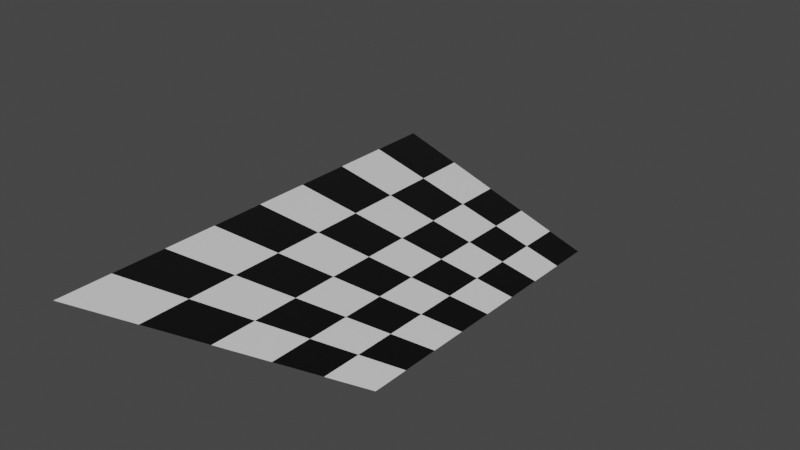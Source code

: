 # Source: BodenGefliest.blend  (saved by Blender 3.1.7; exported with 4.5.12 LTS)
import bpy
from mathutils import Matrix  # noqa: F401  (used for matrix-valued properties, if any)

bpy.ops.wm.read_factory_settings(use_empty=True)
scene = bpy.context.scene
scene.name = 'Scene'

# ---- collections
col_collection = bpy.data.collections.new('Collection'); scene.collection.children.link(col_collection)

# ---- materials (node trees are filled in below, after node groups)
mat_red = bpy.data.materials.new('Red')
mat_red.use_transparent_shadow = False
mat_red.diffuse_color = (1.0, 0.0, 0.0, 1.0)
mat_red.roughness = 0.5528
mat_material_003 = bpy.data.materials.new('Material.003')
mat_material_003.use_transparent_shadow = False

# ---- material node trees
mat_red.use_nodes = True; mat_red.node_tree.nodes.clear()
_N = mat_red.node_tree.nodes; _L = mat_red.node_tree.links
n0 = _N.new('ShaderNodeBsdfPrincipled'); n0.name = 'Principled BSDF'; n0.location = (10, 300)
n0.distribution = 'GGX'
n0.subsurface_method = 'RANDOM_WALK_SKIN'
n0.inputs[0].default_value = (1.0, 1.0, 1.0, 1.0)
n0.inputs[2].default_value = 0.5528
n0.inputs[3].default_value = 1.45
n0.inputs[27].default_value = (0.0, 0.0, 0.0, 1.0)
n0.inputs[28].default_value = 1.0
n1 = _N.new('ShaderNodeOutputMaterial'); n1.name = 'Material Output'; n1.location = (300, 300)
n2 = _N.new('ShaderNodeNormalMap'); n2.name = 'Normal Map'; n2.location = (-300, -300)
n2.label = 'Normal/Map'
_L.new(n0.outputs[0], n1.inputs[0])
_L.new(n2.outputs[0], n0.inputs[5])
n1.is_active_output = True
mat_material_003.use_nodes = True; mat_material_003.node_tree.nodes.clear()
_N = mat_material_003.node_tree.nodes; _L = mat_material_003.node_tree.links
n0 = _N.new('ShaderNodeBsdfPrincipled'); n0.name = 'Principled BSDF'; n0.location = (10, 300)
n0.distribution = 'GGX'
n0.subsurface_method = 'RANDOM_WALK_SKIN'
n0.inputs[0].default_value = (0.0, 0.0, 0.0, 1.0)
n0.inputs[3].default_value = 1.45
n0.inputs[27].default_value = (0.0, 0.0, 0.0, 1.0)
n0.inputs[28].default_value = 1.0
n1 = _N.new('ShaderNodeOutputMaterial'); n1.name = 'Material Output'; n1.location = (300, 300)
_L.new(n0.outputs[0], n1.inputs[0])
n1.is_active_output = True

# ---- world
world_world = bpy.data.worlds.new('World'); scene.world = world_world
world_world.use_nodes = True; world_world.node_tree.nodes.clear()
_N = world_world.node_tree.nodes; _L = world_world.node_tree.links
n0 = _N.new('ShaderNodeOutputWorld'); n0.name = 'World Output'; n0.location = (300, 300)
n1 = _N.new('ShaderNodeBackground'); n1.name = 'Background'; n1.location = (10, 300)
n1.inputs[0].default_value = (0.05088, 0.05088, 0.05088, 1.0)
_L.new(n1.outputs[0], n0.inputs[0])
n0.is_active_output = True
world_world.color = (0.05088, 0.05088, 0.05088)
world_world.use_sun_shadow = False
world_world.sun_shadow_jitter_overblur = 0.0

# ---- meshes
me_scene = bpy.data.meshes.new('Scene')
me_scene.from_pydata([(1000.0, -600.0, 0.0), (1000.0, -600.0, 2000.0), (-500.0, -300.0, 0.0), (-500.0, -300.0, 1000.0), (1000.0, -600.0, 1000.0), (1000.0, -600.0, 500.0), (1000.0, -600.0, 250.0), (1000.0, -600.0, 750.0), (1000.0, -600.0, 1500.0), (1000.0, -600.0, 1250.0), (1000.0, -600.0, 1750.0), (-500.0, -300.0, 500.0), (-500.0, -300.0, 750.0), (-500.0, -300.0, 250.0), (-500.0, -300.0, 875.0), (-500.0, -300.0, 625.0), (-500.0, -300.0, 375.0), (-500.0, -300.0, 125.0), (510.6, -502.1, 209.2), (511.2, -502.2, 0.0), (510.7, -502.1, 1046.0), (510.6, -502.1, 836.9), (510.7, -502.1, 1465.0), (510.7, -502.1, 1674.0), (510.6, -502.1, 627.7), (510.7, -502.1, 1255.0), (510.6, -502.1, 418.4), (155.2, -431.0, 0.0), (154.3, -430.9, 179.5), (154.3, -430.9, 1257.0), (154.3, -430.9, 1077.0), (154.3, -430.9, 718.1), (154.3, -430.9, 1436.0), (154.3, -430.9, 538.6), (154.3, -430.9, 897.6), (154.3, -430.9, 359.1), (-106.5, -378.7, 157.8), (-107.5, -378.5, 0.0), (-105.7, -378.9, 473.6), (-104.6, -379.1, 947.7), (-104.3, -379.1, 1106.0), (-106.1, -378.8, 315.7), (-105.4, -378.9, 631.5), (-105.0, -379.0, 789.6), (-103.9, -379.2, 1264.0), (-313.5, -337.3, 0.0), (-314.0, -337.2, 140.5), (-314.6, -337.1, 702.3), (-314.7, -337.1, 842.6), (-314.5, -337.1, 561.8), (-314.3, -337.1, 421.4), (-314.2, -337.2, 281.0), (-315.0, -337.0, 1123.0), (-314.9, -337.0, 983.0)], [], [(0, 19, 18, 6), (6, 18, 26, 5), (5, 26, 24, 7), (7, 24, 21, 4), (4, 21, 20, 9), (9, 20, 25, 8), (8, 25, 22, 10), (10, 22, 23, 1), (18, 19, 27, 28), (25, 20, 34, 30), (24, 26, 35, 33), (22, 25, 30, 29), (21, 24, 33, 31), (23, 22, 29, 32), (20, 21, 31, 34), (26, 18, 28, 35), (28, 27, 37, 36), (34, 31, 42, 43), (29, 30, 39, 40), (35, 28, 36, 41), (31, 33, 38, 42), (30, 34, 43, 39), (32, 29, 40, 44), (33, 35, 41, 38), (36, 37, 45, 46), (44, 40, 53, 52), (41, 36, 46, 51), (38, 41, 51, 50), (42, 38, 50, 49), (43, 42, 49, 47), (39, 43, 47, 48), (40, 39, 48, 53), (46, 45, 2, 17), (53, 48, 12, 14), (49, 50, 16, 11), (52, 53, 14, 3), (47, 49, 11, 15), (51, 46, 17, 13), (48, 47, 15, 12), (50, 51, 13, 16)])
me_scene.polygons.foreach_set('use_smooth', [True] * 40)
me_scene.polygons.foreach_set('material_index', [0, 1, 0, 1, 0, 1, 0, 1, 1, 0, 1, 1, 0, 0, 1, 0, 0, 0, 0, 1, 1, 1, 1, 0, 1, 0, 0, 1, 0, 1, 0, 1, 0, 0, 1, 1, 0, 1, 1, 0])
_uv = me_scene.uv_layers.new(name='UVSet0')
_uv.uv.foreach_set('vector', [-10.98, 0.0, -5.998, 0.0, -5.992, 2.092, -10.98, 2.5, -10.98, 2.5, -5.992, 2.092, -5.992, 4.184, -10.98, 5.0, -10.98, 5.0, -5.992, 4.184, -5.992, 6.277, -10.98, 7.5, -10.98, 7.5, -5.992, 6.277, -5.992, 8.369, -10.98, 10.0, -10.98, 10.0, -5.992, 8.369, -5.992, 10.46, -10.98, 12.5, -10.98, 12.5, -5.992, 10.46, -5.992, 12.55, -10.98, 15.0, -10.98, 15.0, -5.992, 12.55, -5.992, 14.65, -10.98, 17.5, -10.98, 17.5, -5.992, 14.65, -5.992, 16.74, -10.98, 20.0, -5.992, 2.092, -5.998, 0.0, -2.367, 0.0, -2.358, 1.795, -5.992, 12.55, -5.992, 10.46, -2.358, 8.976, -2.358, 10.77, -5.992, 6.277, -5.992, 4.184, -2.358, 3.591, -2.358, 5.386, -5.992, 14.65, -5.992, 12.55, -2.358, 10.77, -2.358, 12.57, -5.992, 8.369, -5.992, 6.277, -2.358, 5.386, -2.358, 7.181, -5.992, 16.74, -5.992, 14.65, -2.358, 12.57, -2.358, 14.36, -5.992, 10.46, -5.992, 8.369, -2.358, 7.181, -2.358, 8.976, -5.992, 4.184, -5.992, 2.092, -2.358, 1.795, -2.358, 3.591, -2.358, 1.795, -2.367, 0.0, 0.3118, 0.0, 0.3012, 1.578, -2.358, 8.976, -2.358, 7.181, 0.2901, 6.315, 0.2863, 7.896, -2.358, 12.57, -2.358, 10.77, 0.2826, 9.477, 0.2789, 11.06, -2.358, 3.591, -2.358, 1.795, 0.3012, 1.578, 0.2975, 3.157, -2.358, 7.181, -2.358, 5.386, 0.2938, 4.736, 0.2901, 6.315, -2.358, 10.77, -2.358, 8.976, 0.2863, 7.896, 0.2826, 9.477, -2.358, 14.36, -2.358, 12.57, 0.2789, 11.06, 0.2752, 12.64, -2.358, 5.386, -2.358, 3.591, 0.2975, 3.157, 0.2938, 4.736, 0.3012, 1.578, 0.3118, 0.0, 2.413, 0.0, 2.418, 1.405, 0.2752, 12.64, 0.2789, 11.06, 2.427, 9.83, 2.428, 11.23, 0.2975, 3.157, 0.3012, 1.578, 2.418, 1.405, 2.419, 2.81, 0.2938, 4.736, 0.2975, 3.157, 2.419, 2.81, 2.421, 4.214, 0.2901, 6.315, 0.2938, 4.736, 2.421, 4.214, 2.422, 5.618, 0.2863, 7.896, 0.2901, 6.315, 2.422, 5.618, 2.424, 7.023, 0.2826, 9.477, 0.2863, 7.896, 2.424, 7.023, 2.425, 8.426, 0.2789, 11.06, 0.2826, 9.477, 2.425, 8.426, 2.427, 9.83, 2.418, 1.405, 2.413, 0.0, 4.315, 0.0, 4.315, 1.25, 2.427, 9.83, 2.425, 8.426, 4.315, 7.5, 4.315, 8.75, 2.422, 5.618, 2.421, 4.214, 4.315, 3.75, 4.315, 5.0, 2.428, 11.23, 2.427, 9.83, 4.315, 8.75, 4.315, 10.0, 2.424, 7.023, 2.422, 5.618, 4.315, 5.0, 4.315, 6.25, 2.419, 2.81, 2.418, 1.405, 4.315, 1.25, 4.315, 2.5, 2.425, 8.426, 2.424, 7.023, 4.315, 6.25, 4.315, 7.5, 2.421, 4.214, 2.419, 2.81, 4.315, 2.5, 4.315, 3.75])
me_scene.materials.append(mat_red)
me_scene.materials.append(mat_material_003)
me_scene.use_remesh_fix_poles = True
me_scene.use_remesh_preserve_attributes = False
me_scene.update()
me_scene.normals_split_custom_set([tuple(v) for v in zip(*[iter([0.1961, 0.9806, 0.0, 0.1961, 0.9806, 1.079e-08, 0.1961, 0.9806, -1.403e-07, 0.1961, 0.9806, -1.434e-07, 0.1961, 0.9806, -1.434e-07, 0.1961, 0.9806, -1.403e-07, 0.1961, 0.9806, -1.006e-07, 0.1961, 0.9806, 2.812e-08, 0.1961, 0.9806, 2.812e-08, 0.1961, 0.9806, -1.006e-07, 0.1961, 0.9806, 8.385e-08, 0.1961, 0.9806, 1.155e-07, 0.1961, 0.9806, 1.155e-07, 0.1961, 0.9806, 8.385e-08, 0.1961, 0.9806, 8.709e-08, 0.1961, 0.9806, 1.638e-07, 0.1961, 0.9806, 1.638e-07, 0.1961, 0.9806, 8.709e-08, 0.1961, 0.9806, 2.598e-08, 0.1961, 0.9806, -6.735e-08, 0.1961, 0.9806, -6.735e-08, 0.1961, 0.9806, 2.598e-08, 0.1961, 0.9806, -7.513e-08, 0.1961, 0.9806, 7.915e-08, 0.1961, 0.9806, 7.915e-08, 0.1961, 0.9806, -7.513e-08, 0.1961, 0.9806, 4.16e-08, 0.1961, 0.9806, 9.126e-08, 0.1961, 0.9806, 9.126e-08, 0.1961, 0.9806, 4.16e-08, 0.1961, 0.9806, -3.473e-08, 0.1961, 0.9806, 0.0, 0.1961, 0.9806, -1.403e-07, 0.1961, 0.9806, 1.079e-08, 0.1961, 0.9806, 4.496e-08, 0.1961, 0.9806, -5.084e-08, 0.1961, 0.9806, -7.513e-08, 0.1961, 0.9806, 2.598e-08, 0.1961, 0.9806, 3.135e-08, 0.1961, 0.9806, -5.256e-08, 0.1961, 0.9806, 8.385e-08, 0.1961, 0.9806, -1.006e-07, 0.1961, 0.9806, -8.646e-08, 0.1961, 0.9806, -8.77e-09, 0.1961, 0.9806, 4.16e-08, 0.1961, 0.9806, -7.513e-08, 0.1961, 0.9806, -5.256e-08, 0.1961, 0.9806, -6.698e-08, 0.1961, 0.9806, 8.709e-08, 0.1961, 0.9806, 8.385e-08, 0.1961, 0.9806, -8.77e-09, 0.1961, 0.9806, 3.981e-08, 0.1961, 0.9806, -3.473e-08, 0.1961, 0.9806, 4.16e-08, 0.1961, 0.9806, -6.698e-08, 0.1961, 0.9806, -8.503e-08, 0.1961, 0.9806, 2.598e-08, 0.1961, 0.9806, 8.709e-08, 0.1961, 0.9806, 3.981e-08, 0.1961, 0.9806, 3.135e-08, 0.1961, 0.9806, -1.006e-07, 0.1961, 0.9806, -1.403e-07, 0.1961, 0.9806, -5.084e-08, 0.1961, 0.9806, -8.646e-08, 0.1961, 0.9806, -5.084e-08, 0.1961, 0.9806, 4.496e-08, 0.1961, 0.9806, 8.013e-08, 0.1961, 0.9806, -8.431e-09, 0.1961, 0.9806, 3.135e-08, 0.1961, 0.9806, 3.981e-08, 0.1961, 0.9806, 4.158e-08, 0.1961, 0.9806, 1.409e-07, 0.1961, 0.9806, -6.698e-08, 0.1961, 0.9806, -5.256e-08, 0.1961, 0.9806, -1.072e-07, 0.1961, 0.9806, -8.643e-08, 0.1961, 0.9806, -8.646e-08, 0.1961, 0.9806, -5.084e-08, 0.1961, 0.9806, -8.431e-09, 0.1961, 0.9806, 3.706e-09, 0.1961, 0.9806, 3.981e-08, 0.1961, 0.9806, -8.77e-09, 0.1961, 0.9806, -2.475e-08, 0.1961, 0.9806, 4.158e-08, 0.1961, 0.9806, -5.256e-08, 0.1961, 0.9806, 3.135e-08, 0.1961, 0.9806, 1.409e-07, 0.1961, 0.9806, -1.072e-07, 0.1961, 0.9806, -8.503e-08, 0.1961, 0.9806, -6.698e-08, 0.1961, 0.9806, -8.643e-08, 0.1961, 0.9806, -3.143e-09, 0.1961, 0.9806, -8.77e-09, 0.1961, 0.9806, -8.646e-08, 0.1961, 0.9806, 3.706e-09, 0.1961, 0.9806, -2.475e-08, 0.1961, 0.9806, -8.431e-09, 0.1961, 0.9806, 8.013e-08, 0.1961, 0.9806, 4.595e-08, 0.1961, 0.9806, -6.01e-08, 0.1961, 0.9806, -3.143e-09, 0.1961, 0.9806, -8.643e-08, 0.1961, 0.9806, -1.115e-07, 0.1961, 0.9806, 8.841e-08, 0.1961, 0.9806, 3.706e-09, 0.1961, 0.9806, -8.431e-09, 0.1961, 0.9806, -6.01e-08, 0.1961, 0.9806, -1.001e-07, 0.1961, 0.9806, -2.475e-08, 0.1961, 0.9806, 3.706e-09, 0.1961, 0.9806, -1.001e-07, 0.1961, 0.9806, 9.758e-08, 0.1961, 0.9806, 4.158e-08, 0.1961, 0.9806, -2.475e-08, 0.1961, 0.9806, 9.758e-08, 0.1961, 0.9806, 4.488e-08, 0.1961, 0.9806, 1.409e-07, 0.1961, 0.9806, 4.158e-08, 0.1961, 0.9806, 4.488e-08, 0.1961, 0.9806, 9.485e-08, 0.1961, 0.9806, -1.072e-07, 0.1961, 0.9806, 1.409e-07, 0.1961, 0.9806, 9.485e-08, 0.1961, 0.9806, -6.209e-08, 0.1961, 0.9806, -8.643e-08, 0.1961, 0.9806, -1.072e-07, 0.1961, 0.9806, -6.209e-08, 0.1961, 0.9806, -1.115e-07, 0.1961, 0.9806, -6.01e-08, 0.1961, 0.9806, 4.595e-08, 0.1961, 0.9806, 0.0, 0.1961, 0.9806, -7.358e-08, 0.1961, 0.9806, -1.115e-07, 0.1961, 0.9806, -6.209e-08, 0.1961, 0.9806, -5.531e-08, 0.1961, 0.9806, -5.151e-08, 0.1961, 0.9806, 4.488e-08, 0.1961, 0.9806, 9.758e-08, 0.1961, 0.9806, 1.08e-07, 0.1961, 0.9806, 2.18e-07, 0.1961, 0.9806, 8.841e-08, 0.1961, 0.9806, -1.115e-07, 0.1961, 0.9806, -5.151e-08, 0.1961, 0.9806, 1.56e-07, 0.1961, 0.9806, 9.485e-08, 0.1961, 0.9806, 4.488e-08, 0.1961, 0.9806, 2.18e-07, 0.1961, 0.9806, -9.701e-08, 0.1961, 0.9806, -1.001e-07, 0.1961, 0.9806, -6.01e-08, 0.1961, 0.9806, -7.358e-08, 0.1961, 0.9806, -1.553e-07, 0.1961, 0.9806, -6.209e-08, 0.1961, 0.9806, 9.485e-08, 0.1961, 0.9806, -9.701e-08, 0.1961, 0.9806, -5.531e-08, 0.1961, 0.9806, 9.758e-08, 0.1961, 0.9806, -1.001e-07, 0.1961, 0.9806, -1.553e-07, 0.1961, 0.9806, 1.08e-07])] * 3)])

# ---- objects
ob_boden = bpy.data.objects.new('Boden', me_scene)

# ---- transforms, parenting, visibility, modifiers, constraints
ob_boden.location = (0.0, 0.0, 0.0)
ob_boden.rotation_euler = (1.571, -0.0, 3.142)
ob_boden.scale = (0.005, 0.005, 0.005)
ob_boden.color = (0.8, 0.8, 0.8, 1.0)

# ---- collection membership
col_collection.objects.link(ob_boden)

# ---- scene / render settings (as saved in the file)
scene.frame_start = 1; scene.frame_end = 250; scene.frame_set(1)
scene.render.engine = 'BLENDER_EEVEE_NEXT'
scene.render.fps = 25
scene.cycles.sampling_pattern = 'TABULATED_SOBOL'
scene.cycles.use_light_tree = False
scene.view_settings.view_transform = 'Filmic'
bpy.context.view_layer.update()

# ---- added for rendering (the .blend has no active camera and no usable light): camera, sun
cam_auto = bpy.data.cameras.new('AutoCamera')
cam_auto.lens = 50.0
cam_auto.sensor_width = 36.0
cam_auto.clip_end = 1000.0
ob_auto_camera = bpy.data.objects.new('AutoCamera', cam_auto)
scene.collection.objects.link(ob_auto_camera)
ob_auto_camera.location = (10.3983, -8.97794, 7.06863)
ob_auto_camera.rotation_euler = (1.09748, -7.21219e-08, 0.694738)
scene.camera = ob_auto_camera
light_auto_sun = bpy.data.lights.new('AutoSun', 'SUN')
light_auto_sun.energy = 3.0
light_auto_sun.angle = 0.0523599
ob_auto_sun = bpy.data.objects.new('AutoSun', light_auto_sun)
scene.collection.objects.link(ob_auto_sun)
ob_auto_sun.rotation_euler = (0.872665, 0.174533, 0.523599)
bpy.context.view_layer.update()
